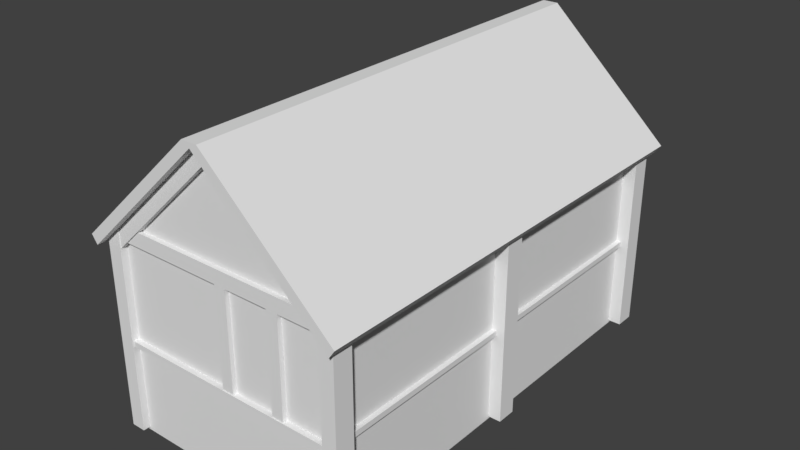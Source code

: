 # Source: village_house.blend  (saved by Blender 2.78.0; exported with 4.5.12 LTS)
import bpy
from mathutils import Matrix  # noqa: F401  (used for matrix-valued properties, if any)

bpy.ops.wm.read_factory_settings(use_empty=True)
scene = bpy.context.scene
scene.name = 'Scene'

# ---- collections
col_collection_1 = bpy.data.collections.new('Collection 1'); scene.collection.children.link(col_collection_1)

# ---- materials (node trees are filled in below, after node groups)
mat_material = bpy.data.materials.new('Material')
mat_material.alpha_threshold = 0.0
mat_material.use_transparent_shadow = False
mat_material.roughness = 0.5
mat_material.line_color = (0.0, 0.0, 0.0, 1.0)

# ---- material node trees

# ---- world
world_world = bpy.data.worlds.new('World'); scene.world = world_world
world_world.color = (0.05088, 0.05088, 0.05088)
world_world.use_sun_shadow = False
world_world.sun_shadow_jitter_overblur = 0.0
world_world.cycles.sampling_method = 'MANUAL'

# ---- meshes
me_cube_021 = bpy.data.meshes.new('Cube.021')
me_cube_021.from_pydata([(-2.026, -0.07233, 1.154), (2.697, -0.07233, 1.154), (-2.026, 0.1754, 1.154), (2.697, 0.1754, 1.154), (-2.026, -0.07233, -0.1728), (2.697, -0.07233, -0.1728), (-2.026, 0.1754, -0.1728), (2.697, 0.1754, -0.1728)], [], [(0, 1, 3, 2), (2, 3, 7, 6), (6, 7, 5, 4), (4, 5, 1, 0), (2, 6, 4, 0), (7, 3, 1, 5)])
me_cube_021.use_remesh_preserve_volume = False
me_cube_021.use_remesh_preserve_attributes = False
me_cube_021.use_mirror_vertex_groups = False
me_cube_021.update()
me_cube_019 = bpy.data.meshes.new('Cube.019')
me_cube_019.from_pydata([(-2.026, -0.1754, 0.1728), (2.697, -0.1754, 0.1728), (-2.026, 0.1754, 0.1728), (2.697, 0.1754, 0.1728), (-2.026, -0.1754, -0.1728), (2.697, -0.1754, -0.1728), (-2.026, 0.1754, -0.1728), (2.697, 0.1754, -0.1728)], [], [(0, 1, 3, 2), (2, 3, 7, 6), (6, 7, 5, 4), (4, 5, 1, 0), (2, 6, 4, 0), (7, 3, 1, 5)])
me_cube_019.use_remesh_preserve_volume = False
me_cube_019.use_remesh_preserve_attributes = False
me_cube_019.use_mirror_vertex_groups = False
me_cube_019.update()
me_cube_018 = bpy.data.meshes.new('Cube.018')
me_cube_018.from_pydata([(-2.026, -0.1754, 0.1728), (2.697, -0.1754, 0.1728), (-2.026, 0.1754, 0.1728), (2.697, 0.1754, 0.1728), (-2.026, -0.1754, -0.1728), (2.697, -0.1754, -0.1728), (-2.026, 0.1754, -0.1728), (2.697, 0.1754, -0.1728)], [], [(0, 1, 3, 2), (2, 3, 7, 6), (6, 7, 5, 4), (4, 5, 1, 0), (2, 6, 4, 0), (7, 3, 1, 5)])
me_cube_018.use_remesh_preserve_volume = False
me_cube_018.use_remesh_preserve_attributes = False
me_cube_018.use_mirror_vertex_groups = False
me_cube_018.update()
me_cube_017 = bpy.data.meshes.new('Cube.017')
me_cube_017.from_pydata([(-2.697, -0.1754, 0.1728), (2.697, -0.1754, 0.1728), (-2.697, 0.1754, 0.1728), (2.697, 0.1754, 0.1728), (-2.697, -0.1754, -0.1728), (2.697, -0.1754, -0.1728), (-2.697, 0.1754, -0.1728), (2.697, 0.1754, -0.1728)], [], [(0, 1, 3, 2), (2, 3, 7, 6), (6, 7, 5, 4), (4, 5, 1, 0), (2, 6, 4, 0), (7, 3, 1, 5)])
me_cube_017.use_remesh_preserve_volume = False
me_cube_017.use_remesh_preserve_attributes = False
me_cube_017.use_mirror_vertex_groups = False
me_cube_017.update()
me_cube_016 = bpy.data.meshes.new('Cube.016')
me_cube_016.from_pydata([(-1.069, -0.1754, 1.136), (-3.893, -0.1754, -1.549), (-1.069, 0.1754, 1.136), (-3.893, 0.1754, -1.549), (-1.069, -0.1754, 0.659), (-3.802, -0.1754, -1.916), (-1.069, 0.1754, 0.659), (-3.802, 0.1754, -1.916), (1.757, -0.1754, -1.55), (1.757, 0.1754, -1.55), (1.666, -0.1754, -1.917), (1.666, 0.1754, -1.917)], [], [(0, 2, 3, 1), (2, 6, 7, 3), (6, 4, 5, 7), (4, 0, 1, 5), (2, 6, 4, 0), (7, 5, 1, 3), (0, 8, 9, 2), (2, 9, 11, 6), (6, 11, 10, 4), (4, 10, 8, 0), (11, 9, 8, 10)])
me_cube_016.use_remesh_preserve_volume = False
me_cube_016.use_remesh_preserve_attributes = False
me_cube_016.use_mirror_vertex_groups = False
me_cube_016.update()
me_cube_014 = bpy.data.meshes.new('Cube.014')
me_cube_014.from_pydata([(-1.069, -0.1754, 1.136), (-3.893, -0.1754, -1.549), (-1.069, 0.1754, 1.136), (-3.893, 0.1754, -1.549), (-1.069, -0.1754, 0.659), (-3.802, -0.1754, -1.916), (-1.069, 0.1754, 0.659), (-3.802, 0.1754, -1.916), (1.757, -0.1754, -1.55), (1.757, 0.1754, -1.55), (1.666, -0.1754, -1.917), (1.666, 0.1754, -1.917)], [], [(0, 2, 3, 1), (2, 6, 7, 3), (6, 4, 5, 7), (4, 0, 1, 5), (2, 6, 4, 0), (7, 5, 1, 3), (0, 8, 9, 2), (2, 9, 11, 6), (6, 11, 10, 4), (4, 10, 8, 0), (11, 9, 8, 10)])
me_cube_014.use_remesh_preserve_volume = False
me_cube_014.use_remesh_preserve_attributes = False
me_cube_014.use_mirror_vertex_groups = False
me_cube_014.update()
me_cube_013 = bpy.data.meshes.new('Cube.013')
me_cube_013.from_pydata([(-2.697, -0.1754, 0.1728), (2.697, -0.1754, 0.1728), (-2.697, 0.1754, 0.1728), (2.697, 0.1754, 0.1728), (-2.697, -0.1754, -0.1728), (2.697, -0.1754, -0.1728), (-2.697, 0.1754, -0.1728), (2.697, 0.1754, -0.1728)], [], [(0, 1, 3, 2), (2, 3, 7, 6), (6, 7, 5, 4), (4, 5, 1, 0), (2, 6, 4, 0), (7, 3, 1, 5)])
me_cube_013.use_remesh_preserve_volume = False
me_cube_013.use_remesh_preserve_attributes = False
me_cube_013.use_mirror_vertex_groups = False
me_cube_013.update()
me_cube_012 = bpy.data.meshes.new('Cube.012')
me_cube_012.from_pydata([(2.697, 5.182, -2.057), (2.697, -5.182, -2.057), (-2.697, -5.182, -2.057), (-2.697, 5.182, -2.057), (2.697, 5.182, 0.5365), (2.697, -5.182, 0.5365), (-2.697, -5.182, 0.5365), (-2.697, 5.182, 0.5365), (-1.192e-06, -5.182, 3.107), (7.153e-07, 5.182, 3.107)], [], [(0, 1, 2, 3), (4, 9, 8, 5), (0, 4, 5, 1), (1, 5, 8, 6, 2), (2, 6, 7, 3), (4, 0, 3, 7, 9), (8, 9, 7, 6)])
me_cube_012.materials.append(mat_material)
me_cube_012.use_remesh_preserve_volume = False
me_cube_012.use_remesh_preserve_attributes = False
me_cube_012.use_mirror_vertex_groups = False
me_cube_012.update()
me_cube_009 = bpy.data.meshes.new('Cube.009')
me_cube_009.from_pydata([(2.809, 5.312, 0.07365), (2.809, -5.312, 0.07365), (-2.809, -5.312, 0.07365), (-2.809, 5.312, 0.07365), (2.809, 5.312, 0.2022), (2.809, -5.312, 0.2022), (-2.809, -5.312, 0.2022), (-2.809, 5.312, 0.2022)], [], [(0, 1, 2, 3), (4, 7, 6, 5), (0, 4, 5, 1), (1, 5, 6, 2), (2, 6, 7, 3), (4, 0, 3, 7)])
me_cube_009.materials.append(mat_material)
me_cube_009.use_remesh_preserve_volume = False
me_cube_009.use_remesh_preserve_attributes = False
me_cube_009.use_mirror_vertex_groups = False
me_cube_009.update()
me_cube_007 = bpy.data.meshes.new('Cube.007')
me_cube_007.from_pydata([(3.239, 5.556, -0.02536), (3.239, -5.556, -0.02536), (-3.239, -5.556, -0.02536), (-3.239, 5.556, -0.02536), (0.1905, 5.556, 2.797), (0.1905, -5.556, 2.797), (-0.1905, -5.556, 2.797), (-0.1905, 5.556, 2.797), (4.768e-07, 5.556, 2.678), (0.0, -5.556, 2.678), (-3.1, 5.556, -0.225), (-3.1, -5.556, -0.225), (3.1, -5.556, -0.225), (3.1, 5.556, -0.225)], [], [(0, 1, 12, 13), (4, 7, 6, 5), (0, 4, 5, 1), (1, 5, 6, 2, 11, 9, 12), (2, 6, 7, 3), (4, 0, 13, 8, 10, 3, 7), (8, 9, 11, 10), (10, 11, 2, 3), (13, 12, 9, 8)])
me_cube_007.materials.append(mat_material)
me_cube_007.use_remesh_preserve_volume = False
me_cube_007.use_remesh_preserve_attributes = False
me_cube_007.use_mirror_vertex_groups = False
me_cube_007.update()
me_cube_006 = bpy.data.meshes.new('Cube.006')
me_cube_006.from_pydata([(-0.1728, -0.2352, -2.492), (-0.1728, -0.2352, 2.165), (-0.1728, 0.2352, -2.492), (-0.1728, 0.2352, 2.165), (0.1728, -0.2352, -2.492), (0.1728, -0.2352, 2.492), (0.1728, 0.2352, -2.492), (0.1728, 0.2352, 2.492)], [], [(0, 1, 3, 2), (2, 3, 7, 6), (6, 7, 5, 4), (4, 5, 1, 0), (2, 6, 4, 0), (7, 3, 1, 5)])
me_cube_006.use_remesh_preserve_volume = False
me_cube_006.use_remesh_preserve_attributes = False
me_cube_006.use_mirror_vertex_groups = False
me_cube_006.update()
me_cube_005 = bpy.data.meshes.new('Cube.005')
me_cube_005.from_pydata([(-0.1728, -0.2352, -2.492), (-0.1728, -0.2352, 2.165), (-0.1728, 0.2352, -2.492), (-0.1728, 0.2352, 2.165), (0.1728, -0.2352, -2.492), (0.1728, -0.2352, 2.492), (0.1728, 0.2352, -2.492), (0.1728, 0.2352, 2.492)], [], [(0, 1, 3, 2), (2, 3, 7, 6), (6, 7, 5, 4), (4, 5, 1, 0), (2, 6, 4, 0), (7, 3, 1, 5)])
me_cube_005.use_remesh_preserve_volume = False
me_cube_005.use_remesh_preserve_attributes = False
me_cube_005.use_mirror_vertex_groups = False
me_cube_005.update()
me_cube_004 = bpy.data.meshes.new('Cube.004')
me_cube_004.from_pydata([(-0.1728, -0.2352, -2.492), (-0.1728, -0.2352, 2.165), (-0.1728, 0.2352, -2.492), (-0.1728, 0.2352, 2.165), (0.1728, -0.2352, -2.492), (0.1728, -0.2352, 2.492), (0.1728, 0.2352, -2.492), (0.1728, 0.2352, 2.492)], [], [(0, 1, 3, 2), (2, 3, 7, 6), (6, 7, 5, 4), (4, 5, 1, 0), (2, 6, 4, 0), (7, 3, 1, 5)])
me_cube_004.use_remesh_preserve_volume = False
me_cube_004.use_remesh_preserve_attributes = False
me_cube_004.use_mirror_vertex_groups = False
me_cube_004.update()
me_cube_003 = bpy.data.meshes.new('Cube.003')
me_cube_003.from_pydata([(-0.1728, -0.2352, -2.492), (-0.1728, -0.2352, 2.492), (-0.1728, 0.2352, -2.492), (-0.1728, 0.2352, 2.492), (0.1728, -0.2352, -2.492), (0.1728, -0.2352, 2.164), (0.1728, 0.2352, -2.492), (0.1728, 0.2352, 2.164)], [], [(0, 1, 3, 2), (2, 3, 7, 6), (6, 7, 5, 4), (4, 5, 1, 0), (2, 6, 4, 0), (7, 3, 1, 5)])
me_cube_003.use_remesh_preserve_volume = False
me_cube_003.use_remesh_preserve_attributes = False
me_cube_003.use_mirror_vertex_groups = False
me_cube_003.update()
me_cube_002 = bpy.data.meshes.new('Cube.002')
me_cube_002.from_pydata([(-0.1728, -0.2352, -2.492), (-0.1728, -0.2352, 2.492), (-0.1728, 0.2352, -2.492), (-0.1728, 0.2352, 2.492), (0.1728, -0.2352, -2.492), (0.1728, -0.2352, 2.164), (0.1728, 0.2352, -2.492), (0.1728, 0.2352, 2.164)], [], [(0, 1, 3, 2), (2, 3, 7, 6), (6, 7, 5, 4), (4, 5, 1, 0), (2, 6, 4, 0), (7, 3, 1, 5)])
me_cube_002.use_remesh_preserve_volume = False
me_cube_002.use_remesh_preserve_attributes = False
me_cube_002.use_mirror_vertex_groups = False
me_cube_002.update()
me_cube_001 = bpy.data.meshes.new('Cube.001')
me_cube_001.from_pydata([(-0.1728, -0.2352, -2.492), (-0.1728, -0.2352, 2.492), (-0.1728, 0.2352, -2.492), (-0.1728, 0.2352, 2.492), (0.1728, -0.2352, -2.492), (0.1728, -0.2352, 2.164), (0.1728, 0.2352, -2.492), (0.1728, 0.2352, 2.164)], [], [(0, 1, 3, 2), (2, 3, 7, 6), (6, 7, 5, 4), (4, 5, 1, 0), (2, 6, 4, 0), (7, 3, 1, 5)])
me_cube_001.use_remesh_preserve_volume = False
me_cube_001.use_remesh_preserve_attributes = False
me_cube_001.use_mirror_vertex_groups = False
me_cube_001.update()
me_cube = bpy.data.meshes.new('Cube')
me_cube.from_pydata([(2.697, 5.182, -2.057), (2.697, -5.182, -2.057), (-2.697, -5.182, -2.057), (-2.697, 5.182, -2.057), (2.697, 5.182, 0.1168), (2.697, -5.182, 0.1168), (-2.697, -5.182, 0.1168), (-2.697, 5.182, 0.1168)], [], [(0, 1, 2, 3), (4, 7, 6, 5), (0, 4, 5, 1), (1, 5, 6, 2), (2, 6, 7, 3), (4, 0, 3, 7)])
me_cube.materials.append(mat_material)
me_cube.use_remesh_preserve_volume = False
me_cube.use_remesh_preserve_attributes = False
me_cube.use_mirror_vertex_groups = False
me_cube.update()

# ---- objects
ob_post_012 = bpy.data.objects.new('Post.012', me_cube_021)
ob_post_011 = bpy.data.objects.new('Post.011', me_cube_019)
ob_post_010 = bpy.data.objects.new('Post.010', me_cube_018)
ob_post_009 = bpy.data.objects.new('Post.009', me_cube_017)
ob_post_008 = bpy.data.objects.new('Post.008', me_cube_016)
ob_post_007 = bpy.data.objects.new('Post.007', me_cube_014)
ob_post_006 = bpy.data.objects.new('Post.006', me_cube_013)
ob_foundation_001 = bpy.data.objects.new('Foundation.001', me_cube_012)
ob_floor = bpy.data.objects.new('Floor', me_cube_009)
ob_roof = bpy.data.objects.new('Roof', me_cube_007)
ob_post_005 = bpy.data.objects.new('Post.005', me_cube_006)
ob_post_004 = bpy.data.objects.new('Post.004', me_cube_005)
ob_post_003 = bpy.data.objects.new('Post.003', me_cube_004)
ob_post_002 = bpy.data.objects.new('Post.002', me_cube_003)
ob_post_001 = bpy.data.objects.new('Post.001', me_cube_002)
ob_post = bpy.data.objects.new('Post', me_cube_001)
ob_foundation = bpy.data.objects.new('Foundation', me_cube)

# ---- transforms, parenting, visibility, modifiers, constraints
ob_post_012.location = (0.426, -5.114, 1.531)
ob_post_012.rotation_euler = (-0.0, 1.571, 0.0)
ob_post_012.scale = (0.515, 1.0, 0.8)
ob_post_012.lineart.crease_threshold = 0.0
ob_post_011.location = (1.487, -5.114, 1.531)
ob_post_011.rotation_euler = (-0.0, 1.571, 0.0)
ob_post_011.scale = (0.515, 1.0, 0.8)
ob_post_011.lineart.crease_threshold = 0.0
ob_post_010.location = (0.1496, -5.114, 1.531)
ob_post_010.rotation_euler = (-0.0, 1.571, 0.0)
ob_post_010.scale = (0.515, 1.0, 0.8)
ob_post_010.lineart.crease_threshold = 0.0
ob_post_009.location = (0.0, 5.114, 2.958)
ob_post_009.lineart.crease_threshold = 0.0
ob_post_008.location = (1.069, 5.153, 4.255)
ob_post_008.lineart.crease_threshold = 0.0
ob_post_007.location = (1.069, -5.153, 4.255)
ob_post_007.lineart.crease_threshold = 0.0
ob_post_006.location = (0.0, -5.114, 2.748)
ob_post_006.lineart.crease_threshold = 0.0
ob_foundation_001.location = (0.0, 0.0, 2.192)
ob_foundation_001.lock_rotations_4d = False
ob_foundation_001.empty_display_type = 'ARROWS'
ob_foundation_001.lineart.crease_threshold = 0.0
ob_floor.location = (0.0, 0.0, 0.04318)
ob_floor.lock_rotations_4d = False
ob_floor.empty_display_type = 'ARROWS'
ob_floor.lineart.crease_threshold = 0.0
ob_roof.location = (0.0, 0.0, 2.656)
ob_roof.lock_rotations_4d = False
ob_roof.empty_display_type = 'ARROWS'
ob_roof.lineart.crease_threshold = 0.0
ob_post_005.location = (-2.833, -5.114, 0.4955)
ob_post_005.lineart.crease_threshold = 0.0
ob_post_004.location = (-2.833, 0.0, 0.4955)
ob_post_004.lineart.crease_threshold = 0.0
ob_post_003.location = (-2.833, 5.114, 0.4955)
ob_post_003.lineart.crease_threshold = 0.0
ob_post_002.location = (2.833, 5.114, 0.4955)
ob_post_002.lineart.crease_threshold = 0.0
ob_post_001.location = (2.833, -5.114, 0.4955)
ob_post_001.lineart.crease_threshold = 0.0
ob_post.location = (2.833, 0.0, 0.4955)
ob_post.lineart.crease_threshold = 0.0
ob_foundation.location = (0.0, 0.0, 0.0)
ob_foundation.lock_rotations_4d = False
ob_foundation.empty_display_type = 'ARROWS'
ob_foundation.lineart.crease_threshold = 0.0

# ---- collection membership
col_collection_1.objects.link(ob_post_012)
col_collection_1.objects.link(ob_post_011)
col_collection_1.objects.link(ob_post_010)
col_collection_1.objects.link(ob_post_009)
col_collection_1.objects.link(ob_post_008)
col_collection_1.objects.link(ob_post_007)
col_collection_1.objects.link(ob_post_006)
col_collection_1.objects.link(ob_foundation_001)
col_collection_1.objects.link(ob_floor)
col_collection_1.objects.link(ob_roof)
col_collection_1.objects.link(ob_post_005)
col_collection_1.objects.link(ob_post_004)
col_collection_1.objects.link(ob_post_003)
col_collection_1.objects.link(ob_post_002)
col_collection_1.objects.link(ob_post_001)
col_collection_1.objects.link(ob_post)
col_collection_1.objects.link(ob_foundation)

# ---- scene / render settings (as saved in the file)
scene.frame_start = 1; scene.frame_end = 250; scene.frame_set(1)
scene.render.engine = 'BLENDER_EEVEE_NEXT'
scene.render.resolution_percentage = 50
scene.render.dither_intensity = 0.0
scene.cycles.use_denoising = False
scene.cycles.samples = 128
scene.cycles.sampling_pattern = 'TABULATED_SOBOL'
scene.cycles.light_sampling_threshold = 0.0
scene.cycles.use_adaptive_sampling = False
scene.cycles.use_light_tree = False
scene.cycles.blur_glossy = 0.0
scene.cycles.sample_clamp_indirect = 0.0
scene.view_settings.view_transform = 'Standard'
bpy.context.view_layer.update()

# ---- added for rendering (the .blend has no active camera and no usable light): camera, sun
cam_auto = bpy.data.cameras.new('AutoCamera')
cam_auto.lens = 50.0
cam_auto.sensor_width = 36.0
cam_auto.clip_end = 1000.0
ob_auto_camera = bpy.data.objects.new('AutoCamera', cam_auto)
scene.collection.objects.link(ob_auto_camera)
ob_auto_camera.location = (13.7813, -16.5376, 12.7232)
ob_auto_camera.rotation_euler = (1.09748, -7.21219e-08, 0.694738)
scene.camera = ob_auto_camera
light_auto_sun = bpy.data.lights.new('AutoSun', 'SUN')
light_auto_sun.energy = 3.0
light_auto_sun.angle = 0.0523599
ob_auto_sun = bpy.data.objects.new('AutoSun', light_auto_sun)
scene.collection.objects.link(ob_auto_sun)
ob_auto_sun.rotation_euler = (0.872665, 0.174533, 0.523599)
bpy.context.view_layer.update()
